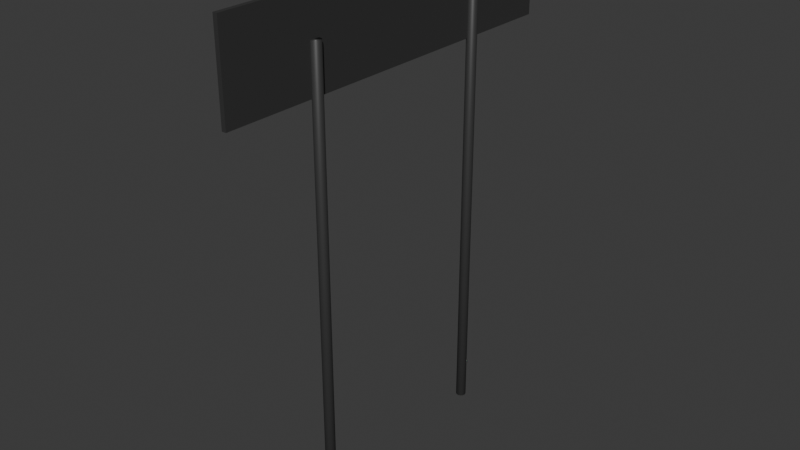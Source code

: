 # Source: oneline.blend  (saved by Blender 4.2.66; exported with 4.5.12 LTS)
import bpy
from mathutils import Matrix  # noqa: F401  (used for matrix-valued properties, if any)

bpy.ops.wm.read_factory_settings(use_empty=True)
scene = bpy.context.scene
scene.name = 'Scene'

# ---- collections
col_collection = bpy.data.collections.new('Collection'); scene.collection.children.link(col_collection)

# ---- materials (node trees are filled in below, after node groups)
mat_material_002 = bpy.data.materials.new('Material.002')
mat_material_001 = bpy.data.materials.new('Material.001')
mat_material_003 = bpy.data.materials.new('Material.003')

# ---- material node trees
mat_material_002.use_nodes = True; mat_material_002.node_tree.nodes.clear()
_N = mat_material_002.node_tree.nodes; _L = mat_material_002.node_tree.links
n0 = _N.new('ShaderNodeBsdfPrincipled'); n0.name = 'Principled BSDF'; n0.location = (10, 300)
n0.inputs[0].default_value = (0.03828, 0.03828, 0.03828, 1.0)
n1 = _N.new('ShaderNodeOutputMaterial'); n1.name = 'Material Output'; n1.location = (300, 300)
_L.new(n0.outputs[0], n1.inputs[0])
n1.is_active_output = True
mat_material_001.use_nodes = True; mat_material_001.node_tree.nodes.clear()
_N = mat_material_001.node_tree.nodes; _L = mat_material_001.node_tree.links
n0 = _N.new('ShaderNodeBsdfPrincipled'); n0.name = 'Principled BSDF'; n0.location = (10, 300)
n1 = _N.new('ShaderNodeOutputMaterial'); n1.name = 'Material Output'; n1.location = (300, 300)
_L.new(n0.outputs[0], n1.inputs[0])
n1.is_active_output = True
mat_material_003.use_nodes = True; mat_material_003.node_tree.nodes.clear()
_N = mat_material_003.node_tree.nodes; _L = mat_material_003.node_tree.links
n0 = _N.new('ShaderNodeBsdfPrincipled'); n0.name = 'Principled BSDF'; n0.location = (10, 300)
n0.inputs[0].default_value = (0.0, 0.0137, 0.5395, 1.0)
n1 = _N.new('ShaderNodeOutputMaterial'); n1.name = 'Material Output'; n1.location = (300, 300)
_L.new(n0.outputs[0], n1.inputs[0])
n1.is_active_output = True

# ---- world
world_world = bpy.data.worlds.new('World'); scene.world = world_world
world_world.use_nodes = True; world_world.node_tree.nodes.clear()
_N = world_world.node_tree.nodes; _L = world_world.node_tree.links
n0 = _N.new('ShaderNodeOutputWorld'); n0.name = 'World Output'; n0.location = (300, 300)
n1 = _N.new('ShaderNodeBackground'); n1.name = 'Background'; n1.location = (10, 300)
n1.inputs[0].default_value = (0.05088, 0.05088, 0.05088, 1.0)
_L.new(n1.outputs[0], n0.inputs[0])
n0.is_active_output = True
world_world.color = (0.05088, 0.05088, 0.05088)
world_world.sun_shadow_jitter_overblur = 0.0

# ---- meshes
me_cylinder = bpy.data.meshes.new('Cylinder')
me_cylinder.from_pydata([(0.0, 0.1, -1.0), (0.0, 0.1, 2.635), (0.05, 0.0866, -1.0), (0.05, 0.0866, 2.635), (0.0866, 0.05, -1.0), (0.0866, 0.05, 2.635), (0.1, 0.0, -1.0), (0.1, 0.0, 2.635), (0.0866, -0.05, -1.0), (0.0866, -0.05, 2.635), (0.05, -0.0866, -1.0), (0.05, -0.0866, 2.635), (0.0, -0.1, -1.0), (0.0, -0.1, 2.635), (-0.05, -0.0866, -1.0), (-0.05, -0.0866, 2.635), (-0.0866, -0.05, -1.0), (-0.0866, -0.05, 2.635), (-0.1, 0.0, -1.0), (-0.1, 0.0, 2.635), (-0.0866, 0.05, -1.0), (-0.0866, 0.05, 2.635), (-0.05, 0.0866, -1.0), (-0.05, 0.0866, 2.635)], [], [(0, 1, 3, 2), (2, 3, 5, 4), (4, 5, 7, 6), (6, 7, 9, 8), (8, 9, 11, 10), (10, 11, 13, 12), (12, 13, 15, 14), (14, 15, 17, 16), (16, 17, 19, 18), (18, 19, 21, 20), (3, 1, 23, 21, 19, 17, 15, 13, 11, 9, 7, 5), (20, 21, 23, 22), (22, 23, 1, 0), (0, 2, 4, 6, 8, 10, 12, 14, 16, 18, 20, 22)])
me_cylinder.polygons.foreach_set('use_smooth', [True] * 14)
_uv = me_cylinder.uv_layers.new(name='UVMap')
_uv.uv.foreach_set('vector', [1.0, 0.5, 1.0, 1.0, 0.9167, 1.0, 0.9167, 0.5, 0.9167, 0.5, 0.9167, 1.0, 0.8333, 1.0, 0.8333, 0.5, 0.8333, 0.5, 0.8333, 1.0, 0.75, 1.0, 0.75, 0.5, 0.75, 0.5, 0.75, 1.0, 0.6667, 1.0, 0.6667, 0.5, 0.6667, 0.5, 0.6667, 1.0, 0.5833, 1.0, 0.5833, 0.5, 0.5833, 0.5, 0.5833, 1.0, 0.5, 1.0, 0.5, 0.5, 0.5, 0.5, 0.5, 1.0, 0.4167, 1.0, 0.4167, 0.5, 0.4167, 0.5, 0.4167, 1.0, 0.3333, 1.0, 0.3333, 0.5, 0.3333, 0.5, 0.3333, 1.0, 0.25, 1.0, 0.25, 0.5, 0.25, 0.5, 0.25, 1.0, 0.1667, 1.0, 0.1667, 0.5, 0.37, 0.4578, 0.25, 0.49, 0.13, 0.4578, 0.04215, 0.37, 0.01, 0.25, 0.04215, 0.13, 0.13, 0.04215, 0.25, 0.01, 0.37, 0.04215, 0.4578, 0.13, 0.49, 0.25, 0.4578, 0.37, 0.1667, 0.5, 0.1667, 1.0, 0.08333, 1.0, 0.08333, 0.5, 0.08333, 0.5, 0.08333, 1.0, 7.451e-08, 1.0, 7.451e-08, 0.5, 0.75, 0.49, 0.87, 0.4578, 0.9578, 0.37, 0.99, 0.25, 0.9578, 0.13, 0.87, 0.04215, 0.75, 0.01, 0.63, 0.04215, 0.5422, 0.13, 0.51, 0.25, 0.5422, 0.37, 0.63, 0.4578])
me_cylinder.materials.append(mat_material_002)
me_cylinder.update()
me_plane = bpy.data.meshes.new('Plane')
me_plane.from_pydata([(-1.0, -4.394, 0.0), (1.0, -4.394, 0.0), (-1.0, 4.394, 0.0), (1.0, 4.394, 0.0), (-0.9274, -4.319, 3.416e-09), (0.9274, -4.319, -3.416e-09), (-0.9274, 4.319, 3.416e-09), (0.9274, 4.319, -3.416e-09), (-1.0, -4.394, -0.09835), (1.0, -4.394, -0.09835), (-1.0, 4.394, -0.09835), (1.0, 4.394, -0.09835)], [], [(1, 0, 8, 9), (4, 5, 7, 6), (0, 1, 5, 4), (1, 3, 7, 5), (2, 0, 4, 6), (3, 2, 6, 7), (8, 10, 11, 9), (3, 1, 9, 11), (0, 2, 10, 8), (2, 3, 11, 10)])
me_plane.polygons.foreach_set('material_index', [0, 2, 1, 1, 1, 1, 0, 0, 0, 0])
_uv = me_plane.uv_layers.new(name='UVMap')
_uv.uv.foreach_set('vector', [1.0, 0.0, 0.0, 0.0, 0.0, 0.0, 1.0, 0.0, 0.0, 0.0, 1.0, 0.0, 1.0, 1.0, 0.0, 1.0, 0.0, 0.0, 1.0, 0.0, 1.0, 0.0, 0.0, 0.0, 1.0, 0.0, 1.0, 1.0, 1.0, 1.0, 1.0, 0.0, 0.0, 1.0, 0.0, 0.0, 0.0, 0.0, 0.0, 1.0, 1.0, 1.0, 0.0, 1.0, 0.0, 1.0, 1.0, 1.0, 0.0, 0.0, 0.0, 1.0, 1.0, 1.0, 1.0, 0.0, 1.0, 1.0, 1.0, 0.0, 1.0, 0.0, 1.0, 1.0, 0.0, 0.0, 0.0, 1.0, 0.0, 1.0, 0.0, 0.0, 0.0, 1.0, 1.0, 1.0, 1.0, 1.0, 0.0, 1.0])
me_plane.materials.append(mat_material_002)
me_plane.materials.append(mat_material_001)
me_plane.materials.append(mat_material_003)
me_plane.update()
me_cylinder_001 = bpy.data.meshes.new('Cylinder.001')
me_cylinder_001.from_pydata([(0.0, 0.1, -1.0), (0.0, 0.1, 2.635), (0.05, 0.0866, -1.0), (0.05, 0.0866, 2.635), (0.0866, 0.05, -1.0), (0.0866, 0.05, 2.635), (0.1, 0.0, -1.0), (0.1, 0.0, 2.635), (0.0866, -0.05, -1.0), (0.0866, -0.05, 2.635), (0.05, -0.0866, -1.0), (0.05, -0.0866, 2.635), (0.0, -0.1, -1.0), (0.0, -0.1, 2.635), (-0.05, -0.0866, -1.0), (-0.05, -0.0866, 2.635), (-0.0866, -0.05, -1.0), (-0.0866, -0.05, 2.635), (-0.1, 0.0, -1.0), (-0.1, 0.0, 2.635), (-0.0866, 0.05, -1.0), (-0.0866, 0.05, 2.635), (-0.05, 0.0866, -1.0), (-0.05, 0.0866, 2.635)], [], [(0, 1, 3, 2), (2, 3, 5, 4), (4, 5, 7, 6), (6, 7, 9, 8), (8, 9, 11, 10), (10, 11, 13, 12), (12, 13, 15, 14), (14, 15, 17, 16), (16, 17, 19, 18), (18, 19, 21, 20), (3, 1, 23, 21, 19, 17, 15, 13, 11, 9, 7, 5), (20, 21, 23, 22), (22, 23, 1, 0), (0, 2, 4, 6, 8, 10, 12, 14, 16, 18, 20, 22)])
me_cylinder_001.polygons.foreach_set('use_smooth', [True] * 14)
_uv = me_cylinder_001.uv_layers.new(name='UVMap')
_uv.uv.foreach_set('vector', [1.0, 0.5, 1.0, 1.0, 0.9167, 1.0, 0.9167, 0.5, 0.9167, 0.5, 0.9167, 1.0, 0.8333, 1.0, 0.8333, 0.5, 0.8333, 0.5, 0.8333, 1.0, 0.75, 1.0, 0.75, 0.5, 0.75, 0.5, 0.75, 1.0, 0.6667, 1.0, 0.6667, 0.5, 0.6667, 0.5, 0.6667, 1.0, 0.5833, 1.0, 0.5833, 0.5, 0.5833, 0.5, 0.5833, 1.0, 0.5, 1.0, 0.5, 0.5, 0.5, 0.5, 0.5, 1.0, 0.4167, 1.0, 0.4167, 0.5, 0.4167, 0.5, 0.4167, 1.0, 0.3333, 1.0, 0.3333, 0.5, 0.3333, 0.5, 0.3333, 1.0, 0.25, 1.0, 0.25, 0.5, 0.25, 0.5, 0.25, 1.0, 0.1667, 1.0, 0.1667, 0.5, 0.37, 0.4578, 0.25, 0.49, 0.13, 0.4578, 0.04215, 0.37, 0.01, 0.25, 0.04215, 0.13, 0.13, 0.04215, 0.25, 0.01, 0.37, 0.04215, 0.4578, 0.13, 0.49, 0.25, 0.4578, 0.37, 0.1667, 0.5, 0.1667, 1.0, 0.08333, 1.0, 0.08333, 0.5, 0.08333, 0.5, 0.08333, 1.0, 7.451e-08, 1.0, 7.451e-08, 0.5, 0.75, 0.49, 0.87, 0.4578, 0.9578, 0.37, 0.99, 0.25, 0.9578, 0.13, 0.87, 0.04215, 0.75, 0.01, 0.63, 0.04215, 0.5422, 0.13, 0.51, 0.25, 0.5422, 0.37, 0.63, 0.4578])
me_cylinder_001.materials.append(mat_material_002)
me_cylinder_001.update()

# ---- objects
ob_pole = bpy.data.objects.new('Pole', me_cylinder)
ob_plane = bpy.data.objects.new('Plane', me_plane)
ob_pole_001 = bpy.data.objects.new('Pole.001', me_cylinder_001)

# ---- transforms, parenting, visibility, modifiers, constraints
ob_pole.location = (0.0, 1.0, 1.2)
ob_pole.scale = (0.5, 0.5, 1.2)
ob_plane.location = (-0.0578, 0.0, 4.332)
ob_plane.rotation_euler = (-0.0, -1.571, 0.0)
ob_plane.scale = (0.442, 0.442, 0.442)
ob_pole_001.location = (0.0, -1.0, 1.2)
ob_pole_001.scale = (0.5, 0.5, 1.2)

# ---- collection membership
col_collection.objects.link(ob_pole)
col_collection.objects.link(ob_plane)
col_collection.objects.link(ob_pole_001)

# ---- scene / render settings (as saved in the file)
scene.frame_start = 1; scene.frame_end = 250; scene.frame_set(1)
scene.render.engine = 'BLENDER_EEVEE_NEXT'
bpy.context.view_layer.update()

# ---- added for rendering (the .blend has no active camera and no usable light): camera, sun
cam_auto = bpy.data.cameras.new('AutoCamera')
cam_auto.lens = 50.0
cam_auto.sensor_width = 36.0
cam_auto.clip_end = 1000.0
ob_auto_camera = bpy.data.objects.new('AutoCamera', cam_auto)
scene.collection.objects.link(ob_auto_camera)
ob_auto_camera.location = (5.69132, -6.83427, 6.94329)
ob_auto_camera.rotation_euler = (1.09748, -7.21219e-08, 0.694738)
scene.camera = ob_auto_camera
light_auto_sun = bpy.data.lights.new('AutoSun', 'SUN')
light_auto_sun.energy = 3.0
light_auto_sun.angle = 0.0523599
ob_auto_sun = bpy.data.objects.new('AutoSun', light_auto_sun)
scene.collection.objects.link(ob_auto_sun)
ob_auto_sun.rotation_euler = (0.872665, 0.174533, 0.523599)
bpy.context.view_layer.update()
